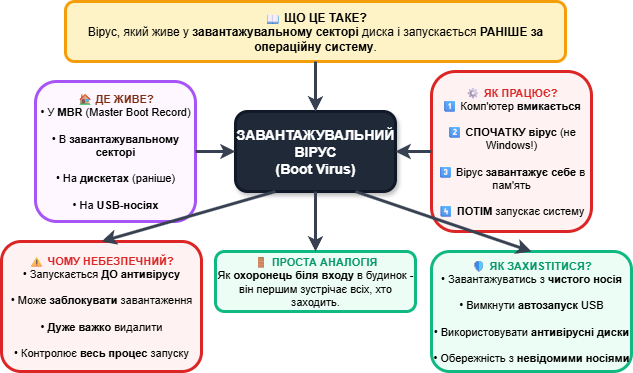

The diagram above was exported from draw.io. Its source (the exported page's mxGraphModel, read from the mxfile embedded in the PNG):
<mxGraphModel dx="1426" dy="875" grid="1" gridSize="10" guides="1" tooltips="1" connect="1" arrows="1" fold="1" page="1" pageScale="1" pageWidth="827" pageHeight="1169" math="0" shadow="0">
  <root>
    <mxCell id="0" />
    <mxCell id="1" parent="0" />
    <mxCell id="uipoH4UoKTsyJLa7OWgl-1" value="ЗАВАНТАЖУВАЛЬНИЙ&lt;br&gt;ВІРУС&lt;br&gt;(Boot Virus)" style="rounded=1;whiteSpace=wrap;html=1;fillColor=#1f2937;strokeColor=#111827;strokeWidth=3;fontColor=#ffffff;fontSize=14;fontStyle=1;shadow=1;" parent="1" vertex="1">
      <mxGeometry x="804" y="730" width="160" height="80" as="geometry" />
    </mxCell>
    <mxCell id="uipoH4UoKTsyJLa7OWgl-2" value="&lt;b&gt;📖 ЩО ЦЕ ТАКЕ?&lt;/b&gt;&lt;br&gt;Вірус, який живе у &lt;b&gt;завантажувальному секторі&lt;/b&gt; диска і запускається &lt;b&gt;РАНІШЕ за операційну систему&lt;/b&gt;." style="rounded=1;whiteSpace=wrap;html=1;fillColor=#fef3c7;strokeColor=#f59e0b;strokeWidth=3;fontSize=12;align=center;" parent="1" vertex="1">
      <mxGeometry x="634" y="620" width="500" height="60" as="geometry" />
    </mxCell>
    <mxCell id="uipoH4UoKTsyJLa7OWgl-3" value="&lt;b style=&quot;color: #7c2d12;&quot;&gt;🏠 ДЕ ЖИВЕ?&lt;/b&gt;&lt;br&gt;• У &lt;b&gt;MBR&lt;/b&gt; (Master Boot Record)&lt;br&gt;&lt;br&gt;• В &lt;b&gt;завантажувальному секторі&lt;/b&gt;&lt;br&gt;&lt;br&gt;• На &lt;b&gt;дискетах&lt;/b&gt; (раніше)&lt;br&gt;&lt;br&gt;• На &lt;b&gt;USB-носіях&lt;/b&gt;" style="rounded=1;whiteSpace=wrap;html=1;fillColor=#fef7ff;strokeColor=#a855f7;strokeWidth=3;fontSize=11;align=center;" parent="1" vertex="1">
      <mxGeometry x="604" y="700" width="160" height="140" as="geometry" />
    </mxCell>
    <mxCell id="uipoH4UoKTsyJLa7OWgl-4" value="&lt;b style=&quot;color: #dc2626;&quot;&gt;⚙ ЯК ПРАЦЮЄ?&lt;/b&gt;&lt;br&gt;1⃣ Комп'ютер &lt;b&gt;вмикається&lt;/b&gt;&lt;br&gt;&lt;br&gt;2⃣ &lt;b&gt;СПОЧАТКУ вірус&lt;/b&gt; (не Windows!)&lt;br&gt;&lt;br&gt;3⃣ Вірус &lt;b&gt;завантажує себе&lt;/b&gt; в пам'ять&lt;br&gt;&lt;br&gt;4⃣ &lt;b&gt;ПОТІМ&lt;/b&gt; запускає систему" style="rounded=1;whiteSpace=wrap;html=1;fillColor=#fef2f2;strokeColor=#dc2626;strokeWidth=3;fontSize=11;align=center;" parent="1" vertex="1">
      <mxGeometry x="1000" y="690" width="160" height="160" as="geometry" />
    </mxCell>
    <mxCell id="uipoH4UoKTsyJLa7OWgl-5" value="&lt;b style=&quot;color: #059669;&quot;&gt;🚪 ПРОСТА АНАЛОГІЯ&lt;/b&gt;&lt;br&gt;Як &lt;b&gt;охоронець біля входу&lt;/b&gt; в будинок - він першим зустрічає всіх, хто заходить." style="rounded=1;whiteSpace=wrap;html=1;fillColor=#ecfdf5;strokeColor=#10b981;strokeWidth=3;fontSize=11;align=center;" parent="1" vertex="1">
      <mxGeometry x="784" y="870" width="200" height="60" as="geometry" />
    </mxCell>
    <mxCell id="uipoH4UoKTsyJLa7OWgl-6" value="&lt;b style=&quot;color: #dc2626;&quot;&gt;⚠ ЧОМУ НЕБЕЗПЕЧНИЙ?&lt;/b&gt;&lt;br&gt;• Запускається &lt;b&gt;ДО антивірусу&lt;/b&gt;&lt;br&gt;&lt;br&gt;• Може &lt;b&gt;заблокувати&lt;/b&gt; завантаження&lt;br&gt;&lt;br&gt;• &lt;b&gt;Дуже важко&lt;/b&gt; видалити&lt;br&gt;&lt;br&gt;• Контролює &lt;b&gt;весь процес&lt;/b&gt; запуску" style="rounded=1;whiteSpace=wrap;html=1;fillColor=#fef2f2;strokeColor=#dc2626;strokeWidth=3;fontSize=11;align=center;" parent="1" vertex="1">
      <mxGeometry x="570" y="860" width="200" height="130" as="geometry" />
    </mxCell>
    <mxCell id="uipoH4UoKTsyJLa7OWgl-7" value="&lt;b style=&quot;color: #059669;&quot;&gt;🛡 ЯК ЗАХИSTITИСЯ?&lt;/b&gt;&lt;br&gt;• Завантажуватись з &lt;b&gt;чистого носія&lt;/b&gt;&lt;br&gt;&lt;br&gt;• Вимкнути &lt;b&gt;автозапуск&lt;/b&gt; USB&lt;br&gt;&lt;br&gt;• Використовувати &lt;b&gt;антивірусні диски&lt;/b&gt;&lt;br&gt;&lt;br&gt;• Обережність з &lt;b&gt;невідомими носіями&lt;/b&gt;" style="rounded=1;whiteSpace=wrap;html=1;fillColor=#ecfdf5;strokeColor=#10b981;strokeWidth=3;fontSize=11;align=center;" parent="1" vertex="1">
      <mxGeometry x="1000" y="870" width="200" height="120" as="geometry" />
    </mxCell>
    <mxCell id="uipoH4UoKTsyJLa7OWgl-8" value="" style="endArrow=classic;html=1;strokeColor=#374151;strokeWidth=3;exitX=0.5;exitY=1;exitDx=0;exitDy=0;entryX=0.5;entryY=0;entryDx=0;entryDy=0;" parent="1" source="uipoH4UoKTsyJLa7OWgl-2" target="uipoH4UoKTsyJLa7OWgl-1" edge="1">
      <mxGeometry width="50" height="50" relative="1" as="geometry">
        <mxPoint x="870" y="750" as="sourcePoint" />
        <mxPoint x="920" y="700" as="targetPoint" />
      </mxGeometry>
    </mxCell>
    <mxCell id="uipoH4UoKTsyJLa7OWgl-9" value="" style="endArrow=classic;html=1;strokeColor=#374151;strokeWidth=3;exitX=1;exitY=0.5;exitDx=0;exitDy=0;entryX=0;entryY=0.5;entryDx=0;entryDy=0;" parent="1" source="uipoH4UoKTsyJLa7OWgl-3" target="uipoH4UoKTsyJLa7OWgl-1" edge="1">
      <mxGeometry width="50" height="50" relative="1" as="geometry">
        <mxPoint x="870" y="750" as="sourcePoint" />
        <mxPoint x="920" y="700" as="targetPoint" />
      </mxGeometry>
    </mxCell>
    <mxCell id="uipoH4UoKTsyJLa7OWgl-10" value="" style="endArrow=classic;html=1;strokeColor=#374151;strokeWidth=3;exitX=0;exitY=0.5;exitDx=0;exitDy=0;entryX=1;entryY=0.5;entryDx=0;entryDy=0;" parent="1" source="uipoH4UoKTsyJLa7OWgl-4" target="uipoH4UoKTsyJLa7OWgl-1" edge="1">
      <mxGeometry width="50" height="50" relative="1" as="geometry">
        <mxPoint x="870" y="750" as="sourcePoint" />
        <mxPoint x="920" y="700" as="targetPoint" />
      </mxGeometry>
    </mxCell>
    <mxCell id="uipoH4UoKTsyJLa7OWgl-11" value="" style="endArrow=classic;html=1;strokeColor=#374151;strokeWidth=3;exitX=0.5;exitY=1;exitDx=0;exitDy=0;entryX=0.5;entryY=0;entryDx=0;entryDy=0;" parent="1" source="uipoH4UoKTsyJLa7OWgl-1" target="uipoH4UoKTsyJLa7OWgl-5" edge="1">
      <mxGeometry width="50" height="50" relative="1" as="geometry">
        <mxPoint x="870" y="850" as="sourcePoint" />
        <mxPoint x="920" y="800" as="targetPoint" />
      </mxGeometry>
    </mxCell>
    <mxCell id="uipoH4UoKTsyJLa7OWgl-12" value="" style="endArrow=classic;html=1;strokeColor=#374151;strokeWidth=3;exitX=0.25;exitY=1;exitDx=0;exitDy=0;entryX=0.5;entryY=0;entryDx=0;entryDy=0;" parent="1" source="uipoH4UoKTsyJLa7OWgl-1" target="uipoH4UoKTsyJLa7OWgl-6" edge="1">
      <mxGeometry width="50" height="50" relative="1" as="geometry">
        <mxPoint x="870" y="850" as="sourcePoint" />
        <mxPoint x="920" y="800" as="targetPoint" />
      </mxGeometry>
    </mxCell>
    <mxCell id="uipoH4UoKTsyJLa7OWgl-13" value="" style="endArrow=classic;html=1;strokeColor=#374151;strokeWidth=3;exitX=0.75;exitY=1;exitDx=0;exitDy=0;entryX=0.5;entryY=0;entryDx=0;entryDy=0;" parent="1" source="uipoH4UoKTsyJLa7OWgl-1" target="uipoH4UoKTsyJLa7OWgl-7" edge="1">
      <mxGeometry width="50" height="50" relative="1" as="geometry">
        <mxPoint x="870" y="850" as="sourcePoint" />
        <mxPoint x="920" y="800" as="targetPoint" />
      </mxGeometry>
    </mxCell>
  </root>
</mxGraphModel>